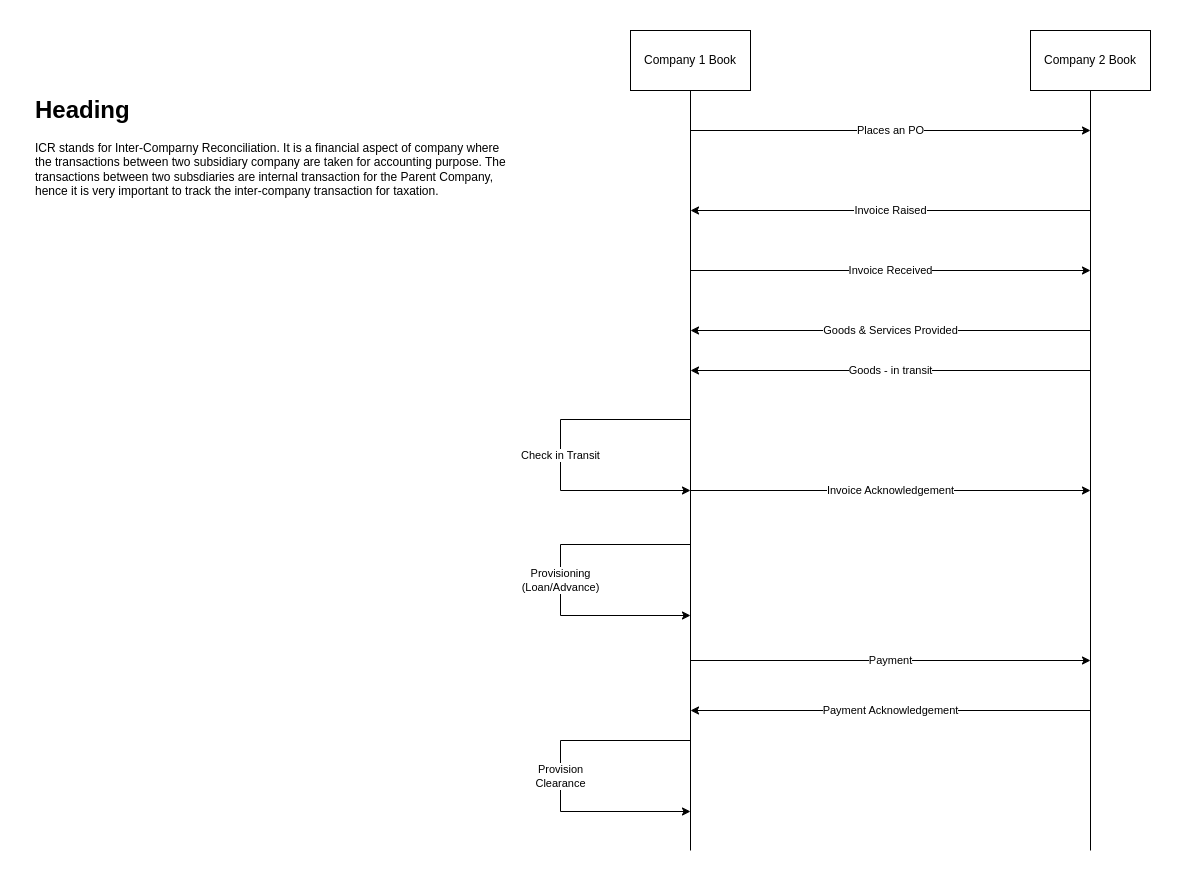

The diagram above was exported from draw.io. Its source (the exported page's mxGraphModel, read from the mxfile embedded in the PNG):
<mxGraphModel dx="1364" dy="759" grid="1" gridSize="10" guides="1" tooltips="1" connect="1" arrows="1" fold="1" page="1" pageScale="1" pageWidth="850" pageHeight="1100" math="0" shadow="0">
  <root>
    <mxCell id="0" />
    <mxCell id="1" parent="0" />
    <mxCell id="xnUlnc7JPCNiMXwKx4PL-2" value="&lt;h1&gt;Heading&lt;/h1&gt;&lt;p&gt;ICR stands for Inter-Comparny Reconciliation. It is a financial aspect of company where the transactions between two subsidiary company are taken for accounting purpose. The transactions between two subsdiaries are internal transaction for the Parent Company, hence it is very important to track the inter-company transaction for taxation.&lt;/p&gt;" style="text;html=1;strokeColor=none;fillColor=none;spacing=5;spacingTop=-20;whiteSpace=wrap;overflow=hidden;rounded=0;" vertex="1" parent="1">
      <mxGeometry x="60" y="220" width="480" height="120" as="geometry" />
    </mxCell>
    <mxCell id="xnUlnc7JPCNiMXwKx4PL-3" value="" style="endArrow=none;html=1;rounded=0;startSize=6;" edge="1" parent="1">
      <mxGeometry width="50" height="50" relative="1" as="geometry">
        <mxPoint x="720" y="980" as="sourcePoint" />
        <mxPoint x="720" y="220" as="targetPoint" />
      </mxGeometry>
    </mxCell>
    <mxCell id="xnUlnc7JPCNiMXwKx4PL-4" value="" style="endArrow=none;html=1;rounded=0;" edge="1" parent="1">
      <mxGeometry width="50" height="50" relative="1" as="geometry">
        <mxPoint x="1120" y="980" as="sourcePoint" />
        <mxPoint x="1120" y="220" as="targetPoint" />
      </mxGeometry>
    </mxCell>
    <mxCell id="xnUlnc7JPCNiMXwKx4PL-5" value="Company 1 Book" style="rounded=0;whiteSpace=wrap;html=1;" vertex="1" parent="1">
      <mxGeometry x="660" y="160" width="120" height="60" as="geometry" />
    </mxCell>
    <mxCell id="xnUlnc7JPCNiMXwKx4PL-6" value="Company 2 Book" style="rounded=0;whiteSpace=wrap;html=1;" vertex="1" parent="1">
      <mxGeometry x="1060" y="160" width="120" height="60" as="geometry" />
    </mxCell>
    <mxCell id="xnUlnc7JPCNiMXwKx4PL-7" value="Places an PO" style="endArrow=classic;html=1;rounded=0;" edge="1" parent="1">
      <mxGeometry width="50" height="50" relative="1" as="geometry">
        <mxPoint x="720" y="260" as="sourcePoint" />
        <mxPoint x="1120" y="260" as="targetPoint" />
      </mxGeometry>
    </mxCell>
    <mxCell id="xnUlnc7JPCNiMXwKx4PL-8" value="Invoice Raised" style="endArrow=classic;html=1;rounded=0;" edge="1" parent="1">
      <mxGeometry width="50" height="50" relative="1" as="geometry">
        <mxPoint x="1120" y="340" as="sourcePoint" />
        <mxPoint x="720" y="340" as="targetPoint" />
      </mxGeometry>
    </mxCell>
    <mxCell id="xnUlnc7JPCNiMXwKx4PL-9" value="Invoice Received" style="endArrow=classic;html=1;rounded=0;" edge="1" parent="1">
      <mxGeometry width="50" height="50" relative="1" as="geometry">
        <mxPoint x="720" y="400" as="sourcePoint" />
        <mxPoint x="1120" y="400" as="targetPoint" />
      </mxGeometry>
    </mxCell>
    <mxCell id="xnUlnc7JPCNiMXwKx4PL-10" value="Goods &amp;amp; Services Provided" style="endArrow=classic;html=1;rounded=0;" edge="1" parent="1">
      <mxGeometry width="50" height="50" relative="1" as="geometry">
        <mxPoint x="1120" y="460" as="sourcePoint" />
        <mxPoint x="720" y="460" as="targetPoint" />
      </mxGeometry>
    </mxCell>
    <mxCell id="xnUlnc7JPCNiMXwKx4PL-11" value="Check in Transit" style="endArrow=classic;html=1;rounded=0;" edge="1" parent="1">
      <mxGeometry width="50" height="50" relative="1" as="geometry">
        <mxPoint x="720" y="549" as="sourcePoint" />
        <mxPoint x="720" y="620" as="targetPoint" />
        <Array as="points">
          <mxPoint x="590" y="549" />
          <mxPoint x="590" y="590" />
          <mxPoint x="590" y="620" />
        </Array>
      </mxGeometry>
    </mxCell>
    <mxCell id="xnUlnc7JPCNiMXwKx4PL-12" value="Invoice Acknowledgement" style="endArrow=classic;html=1;rounded=0;" edge="1" parent="1">
      <mxGeometry width="50" height="50" relative="1" as="geometry">
        <mxPoint x="720" y="620" as="sourcePoint" />
        <mxPoint x="1120" y="620" as="targetPoint" />
      </mxGeometry>
    </mxCell>
    <mxCell id="xnUlnc7JPCNiMXwKx4PL-13" value="Payment" style="endArrow=classic;html=1;rounded=0;" edge="1" parent="1">
      <mxGeometry width="50" height="50" relative="1" as="geometry">
        <mxPoint x="720" y="790" as="sourcePoint" />
        <mxPoint x="1120" y="790" as="targetPoint" />
      </mxGeometry>
    </mxCell>
    <mxCell id="xnUlnc7JPCNiMXwKx4PL-14" value="Payment Acknowledgement" style="endArrow=classic;html=1;rounded=0;" edge="1" parent="1">
      <mxGeometry width="50" height="50" relative="1" as="geometry">
        <mxPoint x="1120" y="840" as="sourcePoint" />
        <mxPoint x="720" y="840" as="targetPoint" />
      </mxGeometry>
    </mxCell>
    <mxCell id="xnUlnc7JPCNiMXwKx4PL-18" value="Goods - in transit" style="endArrow=classic;html=1;rounded=0;" edge="1" parent="1">
      <mxGeometry width="50" height="50" relative="1" as="geometry">
        <mxPoint x="1120" y="500" as="sourcePoint" />
        <mxPoint x="720" y="500" as="targetPoint" />
      </mxGeometry>
    </mxCell>
    <mxCell id="xnUlnc7JPCNiMXwKx4PL-20" value="Provisioning&lt;br&gt;(Loan/Advance)" style="endArrow=classic;html=1;rounded=0;" edge="1" parent="1">
      <mxGeometry width="50" height="50" relative="1" as="geometry">
        <mxPoint x="720" y="674" as="sourcePoint" />
        <mxPoint x="720" y="745" as="targetPoint" />
        <Array as="points">
          <mxPoint x="590" y="674" />
          <mxPoint x="590" y="715" />
          <mxPoint x="590" y="745" />
        </Array>
      </mxGeometry>
    </mxCell>
    <mxCell id="xnUlnc7JPCNiMXwKx4PL-21" value="Provision&lt;br&gt;Clearance" style="endArrow=classic;html=1;rounded=0;" edge="1" parent="1">
      <mxGeometry width="50" height="50" relative="1" as="geometry">
        <mxPoint x="720" y="870" as="sourcePoint" />
        <mxPoint x="720" y="941" as="targetPoint" />
        <Array as="points">
          <mxPoint x="590" y="870" />
          <mxPoint x="590" y="911" />
          <mxPoint x="590" y="941" />
        </Array>
      </mxGeometry>
    </mxCell>
  </root>
</mxGraphModel>